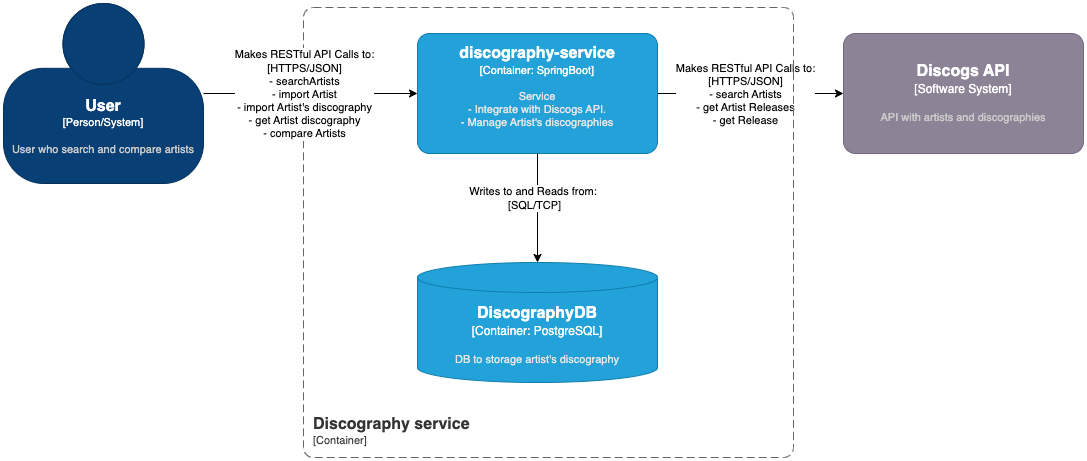

The diagram above was exported from draw.io. Its source (the exported page's mxGraphModel, read from the mxfile embedded in the PNG):
<mxGraphModel dx="1781" dy="522" grid="1" gridSize="10" guides="1" tooltips="1" connect="1" arrows="1" fold="1" page="1" pageScale="1" pageWidth="827" pageHeight="1169" math="0" shadow="0">
  <root>
    <mxCell id="0" />
    <mxCell id="1" parent="0" />
    <object placeholders="1" c4Name="User" c4Type="Person/System" c4Description="User who search and compare artists" label="&lt;font style=&quot;font-size: 16px&quot;&gt;&lt;b&gt;%c4Name%&lt;/b&gt;&lt;/font&gt;&lt;div&gt;[%c4Type%]&lt;/div&gt;&lt;br&gt;&lt;div&gt;&lt;font style=&quot;font-size: 11px&quot;&gt;&lt;font color=&quot;#cccccc&quot;&gt;%c4Description%&lt;/font&gt;&lt;/div&gt;" id="zB3zj7YvcydYZ3xuzCnS-1">
      <mxCell style="html=1;fontSize=11;dashed=0;whiteSpace=wrap;fillColor=#083F75;strokeColor=#06315C;fontColor=#ffffff;shape=mxgraph.c4.person2;align=center;metaEdit=1;points=[[0.5,0,0],[1,0.5,0],[1,0.75,0],[0.75,1,0],[0.5,1,0],[0.25,1,0],[0,0.75,0],[0,0.5,0]];resizable=0;" parent="1" vertex="1">
        <mxGeometry x="-120" y="206" width="200" height="180" as="geometry" />
      </mxCell>
    </object>
    <mxCell id="_lKhM4Ap5dCfVHPe2vKr-3" style="edgeStyle=orthogonalEdgeStyle;rounded=0;orthogonalLoop=1;jettySize=auto;html=1;exitX=1;exitY=0.5;exitDx=0;exitDy=0;exitPerimeter=0;entryX=0;entryY=0.5;entryDx=0;entryDy=0;entryPerimeter=0;" parent="1" source="zB3zj7YvcydYZ3xuzCnS-2" target="IT_-bDqYm7ieJkNRsH7l-1" edge="1">
      <mxGeometry relative="1" as="geometry">
        <mxPoint x="710" y="300" as="targetPoint" />
      </mxGeometry>
    </mxCell>
    <mxCell id="_lKhM4Ap5dCfVHPe2vKr-4" value="Makes RESTful API Calls to:&lt;div&gt;[HTTPS/JSON]&lt;/div&gt;&lt;div&gt;- search Artists&lt;div&gt;- get Artist Releases&lt;/div&gt;&lt;/div&gt;&lt;div&gt;- get Release&lt;/div&gt;" style="edgeLabel;html=1;align=center;verticalAlign=middle;resizable=0;points=[];" parent="_lKhM4Ap5dCfVHPe2vKr-3" vertex="1" connectable="0">
      <mxGeometry x="-0.25" relative="1" as="geometry">
        <mxPoint x="17" as="offset" />
      </mxGeometry>
    </mxCell>
    <object placeholders="1" c4Name="discography-service" c4Type="Container" c4Technology="SpringBoot" c4Description="Service&#10;- Integrate with Discogs API. &#10;- Manage Artist's discographies &#10;&#10;" label="&lt;font style=&quot;font-size: 16px&quot;&gt;&lt;b&gt;%c4Name%&lt;/b&gt;&lt;/font&gt;&lt;div&gt;[%c4Type%: %c4Technology%]&lt;/div&gt;&lt;br&gt;&lt;div&gt;&lt;font style=&quot;font-size: 11px&quot;&gt;&lt;font color=&quot;#E6E6E6&quot;&gt;%c4Description%&lt;/font&gt;&lt;/div&gt;" id="zB3zj7YvcydYZ3xuzCnS-2">
      <mxCell style="rounded=1;whiteSpace=wrap;html=1;fontSize=11;labelBackgroundColor=none;fillColor=#23A2D9;fontColor=#ffffff;align=center;arcSize=10;strokeColor=#0E7DAD;metaEdit=1;resizable=0;points=[[0.25,0,0],[0.5,0,0],[0.75,0,0],[1,0.25,0],[1,0.5,0],[1,0.75,0],[0.75,1,0],[0.5,1,0],[0.25,1,0],[0,0.75,0],[0,0.5,0],[0,0.25,0]];" parent="1" vertex="1">
        <mxGeometry x="294" y="236" width="240" height="120" as="geometry" />
      </mxCell>
    </object>
    <object placeholders="1" c4Name="Discography service" c4Type="ContainerScopeBoundary" c4Application="Container" label="&lt;font style=&quot;font-size: 16px&quot;&gt;&lt;b&gt;&lt;div style=&quot;text-align: left&quot;&gt;%c4Name%&lt;/div&gt;&lt;/b&gt;&lt;/font&gt;&lt;div style=&quot;text-align: left&quot;&gt;[%c4Application%]&lt;/div&gt;" id="zB3zj7YvcydYZ3xuzCnS-11">
      <mxCell style="rounded=1;fontSize=11;whiteSpace=wrap;html=1;dashed=1;arcSize=20;fillColor=none;strokeColor=#666666;fontColor=#333333;labelBackgroundColor=none;align=left;verticalAlign=bottom;labelBorderColor=none;spacingTop=0;spacing=10;dashPattern=8 4;metaEdit=1;rotatable=0;perimeter=rectanglePerimeter;noLabel=0;labelPadding=0;allowArrows=0;connectable=0;expand=0;recursiveResize=0;editable=1;pointerEvents=0;absoluteArcSize=1;points=[[0.25,0,0],[0.5,0,0],[0.75,0,0],[1,0.25,0],[1,0.5,0],[1,0.75,0],[0.75,1,0],[0.5,1,0],[0.25,1,0],[0,0.75,0],[0,0.5,0],[0,0.25,0]];" parent="1" vertex="1">
        <mxGeometry x="180" y="210" width="490" height="450" as="geometry" />
      </mxCell>
    </object>
    <object placeholders="1" c4Name="DiscographyDB" c4Type="Container" c4Technology="PostgreSQL" c4Description="DB to storage artist's discography" label="&lt;font style=&quot;font-size: 16px&quot;&gt;&lt;b&gt;%c4Name%&lt;/b&gt;&lt;/font&gt;&lt;div&gt;[%c4Type%:&amp;nbsp;%c4Technology%]&lt;/div&gt;&lt;br&gt;&lt;div&gt;&lt;font style=&quot;font-size: 11px&quot;&gt;&lt;font color=&quot;#E6E6E6&quot;&gt;%c4Description%&lt;/font&gt;&lt;/div&gt;" id="_lKhM4Ap5dCfVHPe2vKr-1">
      <mxCell style="shape=cylinder3;size=15;whiteSpace=wrap;html=1;boundedLbl=1;rounded=0;labelBackgroundColor=none;fillColor=#23A2D9;fontSize=12;fontColor=#ffffff;align=center;strokeColor=#0E7DAD;metaEdit=1;points=[[0.5,0,0],[1,0.25,0],[1,0.5,0],[1,0.75,0],[0.5,1,0],[0,0.75,0],[0,0.5,0],[0,0.25,0]];resizable=0;" parent="1" vertex="1">
        <mxGeometry x="294" y="465" width="240" height="120" as="geometry" />
      </mxCell>
    </object>
    <mxCell id="_lKhM4Ap5dCfVHPe2vKr-2" style="edgeStyle=orthogonalEdgeStyle;rounded=0;orthogonalLoop=1;jettySize=auto;html=1;entryX=0.5;entryY=0;entryDx=0;entryDy=0;entryPerimeter=0;" parent="1" source="zB3zj7YvcydYZ3xuzCnS-2" edge="1" target="_lKhM4Ap5dCfVHPe2vKr-1">
      <mxGeometry relative="1" as="geometry">
        <mxPoint x="414" y="420" as="targetPoint" />
      </mxGeometry>
    </mxCell>
    <mxCell id="_lKhM4Ap5dCfVHPe2vKr-5" value="Writes to and Reads from:&amp;nbsp;&lt;div&gt;[SQL/TCP]&lt;/div&gt;" style="edgeLabel;html=1;align=center;verticalAlign=middle;resizable=0;points=[];" parent="_lKhM4Ap5dCfVHPe2vKr-2" vertex="1" connectable="0">
      <mxGeometry x="-0.2" y="-4" relative="1" as="geometry">
        <mxPoint as="offset" />
      </mxGeometry>
    </mxCell>
    <object placeholders="1" c4Name="Discogs API" c4Type="Software System" c4Description="API with artists and discographies" label="&lt;font style=&quot;font-size: 16px&quot;&gt;&lt;b&gt;%c4Name%&lt;/b&gt;&lt;/font&gt;&lt;div&gt;[%c4Type%]&lt;/div&gt;&lt;br&gt;&lt;div&gt;&lt;font style=&quot;font-size: 11px&quot;&gt;&lt;font color=&quot;#cccccc&quot;&gt;%c4Description%&lt;/font&gt;&lt;/div&gt;" id="IT_-bDqYm7ieJkNRsH7l-1">
      <mxCell style="rounded=1;whiteSpace=wrap;html=1;labelBackgroundColor=none;fillColor=#8C8496;fontColor=#ffffff;align=center;arcSize=10;strokeColor=#736782;metaEdit=1;resizable=0;points=[[0.25,0,0],[0.5,0,0],[0.75,0,0],[1,0.25,0],[1,0.5,0],[1,0.75,0],[0.75,1,0],[0.5,1,0],[0.25,1,0],[0,0.75,0],[0,0.5,0],[0,0.25,0]];" parent="1" vertex="1">
        <mxGeometry x="720" y="236" width="240" height="120" as="geometry" />
      </mxCell>
    </object>
    <mxCell id="yWM9Qnm4VGqJgR-f24kc-2" style="edgeStyle=orthogonalEdgeStyle;rounded=0;orthogonalLoop=1;jettySize=auto;html=1;entryX=0;entryY=0.5;entryDx=0;entryDy=0;entryPerimeter=0;" edge="1" parent="1" source="zB3zj7YvcydYZ3xuzCnS-1" target="zB3zj7YvcydYZ3xuzCnS-2">
      <mxGeometry relative="1" as="geometry" />
    </mxCell>
    <mxCell id="yWM9Qnm4VGqJgR-f24kc-3" value="&lt;div&gt;Makes RESTful API Calls to:&lt;div&gt;[HTTPS/JSON]&lt;/div&gt;&lt;/div&gt;- searchArtists&lt;div&gt;- import Artist&lt;/div&gt;&lt;div&gt;- import Artist's discography&lt;/div&gt;&lt;div&gt;- get Artist discography&lt;/div&gt;&lt;div&gt;- compare Artists&lt;/div&gt;" style="edgeLabel;html=1;align=center;verticalAlign=middle;resizable=0;points=[];" vertex="1" connectable="0" parent="yWM9Qnm4VGqJgR-f24kc-2">
      <mxGeometry x="-0.2174" y="-2" relative="1" as="geometry">
        <mxPoint x="16" y="-2" as="offset" />
      </mxGeometry>
    </mxCell>
  </root>
</mxGraphModel>